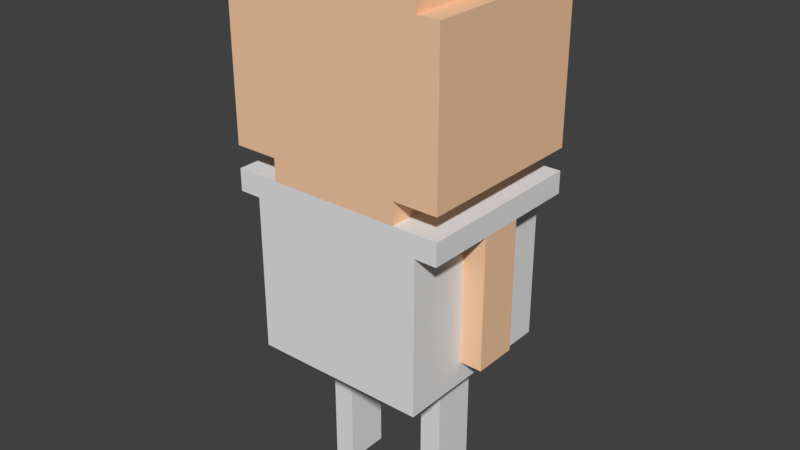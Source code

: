 # Source: cresta.blend  (saved by Blender 2.79.0; exported with 4.5.12 LTS)
import bpy
from mathutils import Matrix  # noqa: F401  (used for matrix-valued properties, if any)

bpy.ops.wm.read_factory_settings(use_empty=True)
scene = bpy.context.scene
scene.name = 'Scene'

# ---- collections
col_collection_1 = bpy.data.collections.new('Collection 1'); scene.collection.children.link(col_collection_1)

# ---- materials (node trees are filled in below, after node groups)
mat_skin = bpy.data.materials.new('Skin')
mat_skin.alpha_threshold = 0.0
mat_skin.use_transparent_shadow = False
mat_skin.diffuse_color = (0.9387, 0.5972, 0.3763, 1.0)
mat_skin.roughness = 0.5

# ---- material node trees

# ---- world
world_world = bpy.data.worlds.new('World'); scene.world = world_world
world_world.color = (0.05088, 0.05088, 0.05088)
world_world.use_sun_shadow = False
world_world.sun_shadow_jitter_overblur = 0.0
world_world.cycles.sampling_method = 'MANUAL'

# ---- meshes
me_plane_003 = bpy.data.meshes.new('Plane.003')
me_plane_003.from_pydata([(-0.4061, -1.276e-05, 0.0), (0.09393, -1.276e-05, 0.0), (-0.4061, 0.8, 0.0), (0.09393, 0.8, 0.0), (0.09393, -1.276e-05, 0.0), (0.09393, 0.8, 0.0), (0.09393, -1.276e-05, 0.0), (0.09393, 0.8, 0.0), (0.1939, -1.276e-05, 0.0), (0.1939, 0.8, 0.0), (0.1939, -1.276e-05, 0.1), (0.1939, 0.8, 0.1), (0.3939, -1.276e-05, 0.1), (0.3939, 0.8, 0.1), (0.3939, -1.276e-05, 0.8), (0.3939, 0.8, 0.8), (0.2939, -1.276e-05, 0.8), (0.2939, 0.8, 0.8), (0.2939, -1.276e-05, 0.9), (0.2939, 0.8, 0.9), (0.1939, -1.276e-05, 0.9), (0.1939, 0.8, 0.9), (0.1939, -1.276e-05, 1.0), (0.1939, 0.8, 1.0), (-0.4061, -1.276e-05, 1.0), (-0.4061, 0.8, 1.0), (-0.4061, -1.276e-05, 0.9), (-0.4061, 0.8, 0.9), (-0.5061, -1.276e-05, 0.9), (-0.5061, 0.8, 0.9), (-0.5061, -1.276e-05, 0.8), (-0.5061, 0.8, 0.8), (-0.6061, -1.276e-05, 0.8), (-0.6061, 0.8, 0.8), (-0.6061, -1.276e-05, 0.1), (-0.6061, 0.8, 0.1), (-0.4061, -1.276e-05, 0.1), (-0.4061, 0.8, 0.1), (-0.4061, -1.276e-05, 0.0), (-0.4061, 0.8, 0.0)], [], [(0, 1, 3, 2), (3, 1, 4, 5), (5, 4, 6, 7), (7, 6, 8, 9), (9, 8, 10, 11), (11, 10, 12, 13), (13, 12, 14, 15), (15, 14, 16, 17), (17, 16, 18, 19), (19, 18, 20, 21), (21, 20, 22, 23), (23, 22, 24, 25), (25, 24, 26, 27), (27, 26, 28, 29), (29, 28, 30, 31), (31, 30, 32, 33), (33, 32, 34, 35), (35, 34, 36, 37), (37, 36, 38, 39), (12, 34, 32, 14), (8, 38, 36, 10), (20, 26, 24, 22), (16, 30, 28, 18), (23, 25, 27, 21), (19, 29, 31, 17), (15, 33, 35, 13), (11, 37, 39, 9)])
_uv = me_plane_003.uv_layers.new(name='UVMap')
_uv.uv.foreach_set('vector', [0.7917, 0.6667, 0.5833, 0.6667, 0.5833, 0.3333, 0.7917, 0.3333, 0.0, 0.0, 0.0, 0.0, 0.0, 0.0, 0.0, 0.0, 0.5833, 1.0, 0.5833, 0.6667, 0.5833, 0.6667, 0.5833, 1.0, 0.5833, 1.0, 0.5833, 0.6667, 0.625, 0.6667, 0.625, 1.0, 0.9583, 0.3333, 0.9583, 0.6667, 0.9167, 0.6667, 0.9167, 0.3333, 0.7917, 0.6667, 0.7917, 0.3333, 0.875, 0.3333, 0.875, 0.6667, 0.2917, 0.4167, 0.2917, 0.75, 1.242e-07, 0.75, 0.0, 0.4167, 0.75, 0.6667, 0.75, 1.0, 0.7083, 1.0, 0.7083, 0.6667, 0.9583, 0.0, 0.9583, 0.3333, 0.9167, 0.3333, 0.9167, 2.484e-08, 0.7083, 0.6667, 0.7083, 1.0, 0.6667, 1.0, 0.6667, 0.6667, 1.0, 0.0, 1.0, 0.3333, 0.9583, 0.3333, 0.9583, 2.484e-08, 0.8333, 0.0, 0.8333, 0.3333, 0.5833, 0.3333, 0.5833, 4.967e-08, 0.875, 1.0, 0.875, 0.6667, 0.9167, 0.6667, 0.9167, 1.0, 0.7917, 0.6667, 0.7917, 1.0, 0.75, 1.0, 0.75, 0.6667, 0.9583, 0.6667, 0.9583, 0.3333, 1.0, 0.3333, 1.0, 0.6667, 0.6667, 0.6667, 0.6667, 1.0, 0.625, 1.0, 0.625, 0.6667, 0.2917, 0.75, 0.2917, 0.4167, 0.5833, 0.4167, 0.5833, 0.75, 0.8333, 0.3333, 0.8333, 1.987e-08, 0.9167, 0.0, 0.9167, 0.3333, 0.9167, 1.0, 0.9167, 0.6667, 0.9583, 0.6667, 0.9583, 1.0, 1.242e-07, 0.4167, 0.0, 7.451e-08, 0.2917, 0.0, 0.2917, 0.4167, 0.125, 0.75, 0.125, 1.0, 0.08333, 1.0, 0.08333, 0.75, 0.125, 1.0, 0.125, 0.75, 0.1667, 0.75, 0.1667, 1.0, 0.8333, 0.6667, 0.8333, 1.0, 0.7917, 1.0, 0.7917, 0.6667, 0.08333, 0.75, 0.08333, 1.0, 0.04167, 1.0, 0.04167, 0.75, 0.9167, 0.3333, 0.9167, 0.6667, 0.875, 0.6667, 0.875, 0.3333, 0.2917, 0.4167, 0.2917, 2.484e-08, 0.5833, 0.0, 0.5833, 0.4167, 0.04167, 0.75, 0.04167, 1.0, 1.162e-07, 1.0, 0.0, 0.75])
me_plane_003.materials.append(mat_skin)
me_plane_003.use_remesh_preserve_volume = False
me_plane_003.use_remesh_preserve_attributes = False
me_plane_003.use_mirror_vertex_groups = False
me_plane_003.update()
me_plane_007 = bpy.data.meshes.new('Plane.007')
me_plane_007.from_pydata([(-1.0, -1.0, 0.0), (0.0, -1.0, 0.0), (-1.0, 1.0, 0.0), (0.0, 1.0, 0.0), (0.0, -1.0, -6.0), (0.0, 1.0, -6.0), (-1.0, -1.0, -6.0), (-1.0, 1.0, -6.0)], [], [(0, 1, 3, 2), (3, 1, 4, 5), (5, 4, 6, 7), (2, 7, 6, 0), (3, 5, 7, 2), (0, 6, 4, 1)])
me_plane_007.materials.append(mat_skin)
me_plane_007.use_remesh_preserve_volume = False
me_plane_007.use_remesh_preserve_attributes = False
me_plane_007.use_mirror_vertex_groups = False
me_plane_007.update()
me_plane_006 = bpy.data.meshes.new('Plane.006')
me_plane_006.from_pydata([(-1.0, -1.0, 0.0), (0.0, -1.0, 0.0), (-1.0, 1.0, 0.0), (0.0, 1.0, 0.0), (0.0, -1.0, -6.0), (0.0, 1.0, -6.0), (-1.0, -1.0, -6.0), (-1.0, 1.0, -6.0)], [], [(0, 1, 3, 2), (3, 1, 4, 5), (5, 4, 6, 7), (2, 7, 6, 0), (3, 5, 7, 2), (0, 6, 4, 1)])
me_plane_006.materials.append(mat_skin)
me_plane_006.use_remesh_preserve_volume = False
me_plane_006.use_remesh_preserve_attributes = False
me_plane_006.use_mirror_vertex_groups = False
me_plane_006.update()
me_plane_005 = bpy.data.meshes.new('Plane.005')
me_plane_005.from_pydata([(-1.0, -1.0, 0.0), (0.0, -1.0, 0.0), (-1.0, 1.0, 0.0), (0.0, 1.0, 0.0), (0.0, -1.0, -7.0), (0.0, 1.0, -7.0), (-1.0, -1.0, -7.0), (-1.0, 1.0, -7.0)], [], [(0, 1, 3, 2), (3, 1, 4, 5), (5, 4, 6, 7), (2, 7, 6, 0), (3, 5, 7, 2), (0, 6, 4, 1)])
_uv = me_plane_005.uv_layers.new(name='UVMap')
_uv.uv.foreach_set('vector', [0.8571, 0.2857, 1.0, 0.2857, 1.0, 0.5714, 0.8571, 0.5714, 0.2858, -1.091e-05, 0.5715, 1.091e-05, 0.5714, 1.0, 0.2857, 1.0, 1.0, 0.0, 1.0, 0.2857, 0.8571, 0.2857, 0.8571, 1.703e-08, 0.2857, 0.0, 0.2857, 1.0, 4.683e-07, 1.0, 0.0, 1.328e-07, 0.8571, 0.0, 0.8571, 1.0, 0.7143, 1.0, 0.7143, 2.157e-08, 0.7143, 0.0, 0.7143, 1.0, 0.5714, 1.0, 0.5714, 5.563e-08])
me_plane_005.use_remesh_preserve_volume = False
me_plane_005.use_remesh_preserve_attributes = False
me_plane_005.use_mirror_vertex_groups = False
me_plane_005.update()
me_plane_002 = bpy.data.meshes.new('Plane.002')
me_plane_002.from_pydata([(-1.0, -1.0, 0.0), (0.0, -1.0, 0.0), (-1.0, 1.0, 0.0), (0.0, 1.0, 0.0), (0.0, -1.0, -7.0), (0.0, 1.0, -7.0), (-1.0, -1.0, -7.0), (-1.0, 1.0, -7.0)], [], [(0, 1, 3, 2), (3, 1, 4, 5), (5, 4, 6, 7), (2, 7, 6, 0), (3, 5, 7, 2), (0, 6, 4, 1)])
_uv = me_plane_002.uv_layers.new(name='UVMap')
_uv.uv.foreach_set('vector', [0.8571, 0.2857, 1.0, 0.2857, 1.0, 0.5714, 0.8571, 0.5714, 0.2857, 1.788e-07, 0.5714, -1.788e-07, 0.5714, 1.0, 0.2857, 1.0, 1.0, 0.0, 1.0, 0.2857, 0.8571, 0.2857, 0.8571, 1.703e-08, 0.2857, 0.0, 0.2857, 1.0, 4.683e-07, 1.0, 0.0, 1.328e-07, 0.8571, 0.0, 0.8571, 1.0, 0.7143, 1.0, 0.7143, 2.157e-08, 0.7143, 0.0, 0.7143, 1.0, 0.5714, 1.0, 0.5714, 5.563e-08])
me_plane_002.use_remesh_preserve_volume = False
me_plane_002.use_remesh_preserve_attributes = False
me_plane_002.use_mirror_vertex_groups = False
me_plane_002.update()
me_plane_001 = bpy.data.meshes.new('Plane.001')
me_plane_001.from_pydata([(-0.5, -1.0, 0.0), (0.5, -1.0, 0.0), (-0.5, 1.0, 0.0), (0.5, 1.0, 0.0), (0.5, -1.0, -0.1), (0.5, 1.0, -0.1), (0.4, -1.0, -0.1), (0.4, 1.0, -0.1), (0.4, -1.0, -0.8), (0.4, 1.0, -0.8), (-0.4, -1.0, -0.8), (-0.4, 1.0, -0.8), (-0.4, -1.0, -0.1), (-0.4, 1.0, -0.1), (-0.5, -1.0, -0.1), (-0.5, 1.0, -0.1)], [], [(0, 1, 3, 2), (3, 1, 4, 5), (5, 4, 6, 7), (7, 6, 8, 9), (9, 8, 10, 11), (11, 10, 12, 13), (13, 12, 14, 15), (2, 15, 14, 0), (0, 14, 4, 1), (6, 12, 10, 8), (2, 3, 5, 15), (9, 11, 13, 7)])
_uv = me_plane_001.uv_layers.new(name='UVMap')
_uv.uv.foreach_set('vector', [0.0, 9.934e-08, 0.2778, 0.0, 0.2778, 0.6667, 1.407e-07, 0.6667, 0.9722, 0.0, 0.9722, 0.6667, 0.9444, 0.6667, 0.9444, 3.974e-08, 0.9444, 0.0, 0.9444, 0.6667, 0.9167, 0.6667, 0.9167, 3.974e-08, 0.8889, 0.0, 0.8889, 0.6667, 0.6944, 0.6667, 0.6944, 0.0, 0.5, 0.0, 0.5, 0.6667, 0.2778, 0.6667, 0.2778, 9.934e-08, 0.6944, 0.0, 0.6944, 0.6667, 0.5, 0.6667, 0.5, 1.192e-07, 0.9722, 0.6667, 0.9722, 0.0, 1.0, 0.0, 1.0, 0.6667, 0.8889, 0.0, 0.9167, 0.0, 0.9167, 0.6667, 0.8889, 0.6667, 0.4167, 1.0, 0.3889, 1.0, 0.3889, 0.6667, 0.4167, 0.6667, 0.3889, 0.6994, 0.3889, 0.9661, 0.1944, 0.9661, 0.1944, 0.6994, 0.4167, 1.0, 0.4167, 0.6667, 0.4444, 0.6667, 0.4444, 1.0, 0.6392, 0.6994, 0.6392, 0.9661, 0.4448, 0.9661, 0.4447, 0.6994])
me_plane_001.use_remesh_preserve_volume = False
me_plane_001.use_remesh_preserve_attributes = False
me_plane_001.use_mirror_vertex_groups = False
me_plane_001.update()

# ---- objects
ob_cabeza = bpy.data.objects.new('cabeza', me_plane_003)
ob_arm_r = bpy.data.objects.new('arm.r', me_plane_007)
ob_arm_l = bpy.data.objects.new('arm.l', me_plane_006)
ob_leg_l = bpy.data.objects.new('leg.l', me_plane_005)
ob_leg_r = bpy.data.objects.new('leg.r', me_plane_002)
ob_body = bpy.data.objects.new('body', me_plane_001)

# ---- transforms, parenting, visibility, modifiers, constraints
ob_cabeza.location = (0.1061, -0.4, 1.5)
ob_cabeza.lineart.crease_threshold = 0.0
ob_arm_r.location = (-0.4, 0.0, 1.4)
ob_arm_r.scale = (0.1, 0.1, 0.1)
ob_arm_r.lineart.crease_threshold = 0.0
ob_arm_l.location = (0.5, 0.0, 1.4)
ob_arm_l.scale = (0.1, 0.1, 0.1)
ob_arm_l.lineart.crease_threshold = 0.0
ob_leg_l.location = (0.3, 0.0, 0.7)
ob_leg_l.scale = (0.1, 0.1, 0.1)
ob_leg_l.lineart.crease_threshold = 0.0
ob_leg_r.location = (-0.2, 0.0, 0.7)
ob_leg_r.scale = (0.1, 0.1, 0.1)
ob_leg_r.lineart.crease_threshold = 0.0
ob_body.location = (0.0, 0.0, 1.5)
ob_body.scale = (1.0, 0.4, 1.0)
ob_body.lineart.crease_threshold = 0.0

# ---- collection membership
col_collection_1.objects.link(ob_cabeza)
col_collection_1.objects.link(ob_arm_r)
col_collection_1.objects.link(ob_arm_l)
col_collection_1.objects.link(ob_leg_l)
col_collection_1.objects.link(ob_leg_r)
col_collection_1.objects.link(ob_body)

# ---- scene / render settings (as saved in the file)
scene.frame_start = 1; scene.frame_end = 250; scene.frame_set(1)
scene.render.engine = 'BLENDER_EEVEE_NEXT'
scene.render.resolution_percentage = 50
scene.render.dither_intensity = 0.0
scene.cycles.use_denoising = False
scene.cycles.samples = 128
scene.cycles.sampling_pattern = 'TABULATED_SOBOL'
scene.cycles.use_adaptive_sampling = False
scene.cycles.use_light_tree = False
scene.cycles.blur_glossy = 0.0
scene.cycles.sample_clamp_indirect = 0.0
scene.view_settings.view_transform = 'Standard'
bpy.context.view_layer.update()

# ---- added for rendering (the .blend has no active camera and no usable light): camera, sun
cam_auto = bpy.data.cameras.new('AutoCamera')
cam_auto.lens = 50.0
cam_auto.sensor_width = 36.0
cam_auto.clip_end = 1000.0
ob_auto_camera = bpy.data.objects.new('AutoCamera', cam_auto)
scene.collection.objects.link(ob_auto_camera)
ob_auto_camera.location = (2.59888, -3.11865, 3.3291)
ob_auto_camera.rotation_euler = (1.09748, -7.21219e-08, 0.694738)
scene.camera = ob_auto_camera
light_auto_sun = bpy.data.lights.new('AutoSun', 'SUN')
light_auto_sun.energy = 3.0
light_auto_sun.angle = 0.0523599
ob_auto_sun = bpy.data.objects.new('AutoSun', light_auto_sun)
scene.collection.objects.link(ob_auto_sun)
ob_auto_sun.rotation_euler = (0.872665, 0.174533, 0.523599)
bpy.context.view_layer.update()
